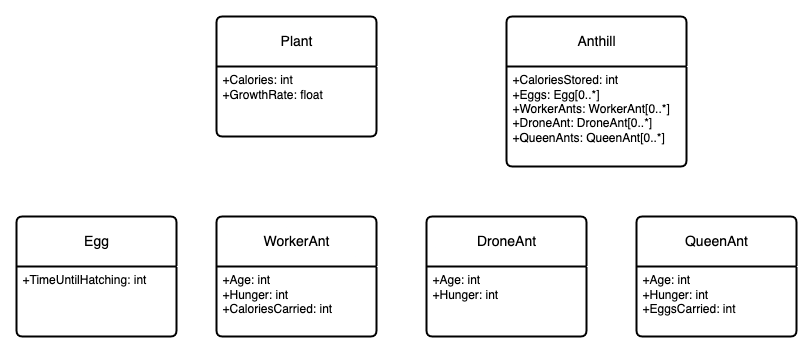

The diagram above was exported from draw.io. Its source (the exported page's mxGraphModel, read from the mxfile embedded in the PNG):
<mxGraphModel dx="1826" dy="596" grid="1" gridSize="10" guides="1" tooltips="1" connect="1" arrows="1" fold="1" page="1" pageScale="1" pageWidth="850" pageHeight="1100" math="0" shadow="0">
  <root>
    <mxCell id="0" />
    <mxCell id="1" parent="0" />
    <mxCell id="5wq1DEj-nC-lzXB3oLoM-2" value="WorkerAnt" style="swimlane;childLayout=stackLayout;horizontal=1;startSize=50;horizontalStack=0;rounded=1;fontSize=14;fontStyle=0;strokeWidth=2;resizeParent=0;resizeLast=1;shadow=0;dashed=0;align=center;arcSize=4;whiteSpace=wrap;html=1;" vertex="1" parent="1">
      <mxGeometry x="190" y="290" width="160" height="120" as="geometry" />
    </mxCell>
    <mxCell id="5wq1DEj-nC-lzXB3oLoM-3" value="+Age: int&lt;br&gt;+Hunger: int&lt;br&gt;+CaloriesCarried: int" style="align=left;strokeColor=none;fillColor=none;spacingLeft=4;spacingRight=4;fontSize=12;verticalAlign=top;resizable=0;rotatable=0;part=1;html=1;whiteSpace=wrap;" vertex="1" parent="5wq1DEj-nC-lzXB3oLoM-2">
      <mxGeometry y="50" width="160" height="70" as="geometry" />
    </mxCell>
    <mxCell id="5wq1DEj-nC-lzXB3oLoM-4" value="DroneAnt" style="swimlane;childLayout=stackLayout;horizontal=1;startSize=50;horizontalStack=0;rounded=1;fontSize=14;fontStyle=0;strokeWidth=2;resizeParent=0;resizeLast=1;shadow=0;dashed=0;align=center;arcSize=4;whiteSpace=wrap;html=1;" vertex="1" parent="1">
      <mxGeometry x="400" y="290" width="160" height="120" as="geometry" />
    </mxCell>
    <mxCell id="5wq1DEj-nC-lzXB3oLoM-5" value="+Age: int&lt;br&gt;+Hunger: int" style="align=left;strokeColor=none;fillColor=none;spacingLeft=4;spacingRight=4;fontSize=12;verticalAlign=top;resizable=0;rotatable=0;part=1;html=1;whiteSpace=wrap;" vertex="1" parent="5wq1DEj-nC-lzXB3oLoM-4">
      <mxGeometry y="50" width="160" height="70" as="geometry" />
    </mxCell>
    <mxCell id="5wq1DEj-nC-lzXB3oLoM-6" value="QueenAnt" style="swimlane;childLayout=stackLayout;horizontal=1;startSize=50;horizontalStack=0;rounded=1;fontSize=14;fontStyle=0;strokeWidth=2;resizeParent=0;resizeLast=1;shadow=0;dashed=0;align=center;arcSize=4;whiteSpace=wrap;html=1;" vertex="1" parent="1">
      <mxGeometry x="610" y="290" width="160" height="120" as="geometry" />
    </mxCell>
    <mxCell id="5wq1DEj-nC-lzXB3oLoM-7" value="+Age: int&lt;div&gt;+Hunger: int&lt;/div&gt;&lt;div&gt;+EggsCarried: int&lt;/div&gt;" style="align=left;strokeColor=none;fillColor=none;spacingLeft=4;spacingRight=4;fontSize=12;verticalAlign=top;resizable=0;rotatable=0;part=1;html=1;whiteSpace=wrap;" vertex="1" parent="5wq1DEj-nC-lzXB3oLoM-6">
      <mxGeometry y="50" width="160" height="70" as="geometry" />
    </mxCell>
    <mxCell id="5wq1DEj-nC-lzXB3oLoM-8" value="Plant" style="swimlane;childLayout=stackLayout;horizontal=1;startSize=50;horizontalStack=0;rounded=1;fontSize=14;fontStyle=0;strokeWidth=2;resizeParent=0;resizeLast=1;shadow=0;dashed=0;align=center;arcSize=4;whiteSpace=wrap;html=1;" vertex="1" parent="1">
      <mxGeometry x="190" y="90" width="160" height="120" as="geometry" />
    </mxCell>
    <mxCell id="5wq1DEj-nC-lzXB3oLoM-9" value="&lt;div&gt;+Calories: int&lt;/div&gt;&lt;div&gt;+GrowthRate: float&lt;/div&gt;" style="align=left;strokeColor=none;fillColor=none;spacingLeft=4;spacingRight=4;fontSize=12;verticalAlign=top;resizable=0;rotatable=0;part=1;html=1;whiteSpace=wrap;" vertex="1" parent="5wq1DEj-nC-lzXB3oLoM-8">
      <mxGeometry y="50" width="160" height="70" as="geometry" />
    </mxCell>
    <mxCell id="5wq1DEj-nC-lzXB3oLoM-10" value="Anthill" style="swimlane;childLayout=stackLayout;horizontal=1;startSize=50;horizontalStack=0;rounded=1;fontSize=14;fontStyle=0;strokeWidth=2;resizeParent=0;resizeLast=1;shadow=0;dashed=0;align=center;arcSize=4;whiteSpace=wrap;html=1;" vertex="1" parent="1">
      <mxGeometry x="480" y="90" width="180" height="150" as="geometry" />
    </mxCell>
    <mxCell id="5wq1DEj-nC-lzXB3oLoM-11" value="&lt;div&gt;+CaloriesStored: int&lt;/div&gt;&lt;div&gt;+Eggs: Egg[0..*]&lt;/div&gt;&lt;div&gt;+WorkerAnts:&amp;nbsp;WorkerAnt[0..*]&lt;/div&gt;&lt;div&gt;+DroneAnt: DroneAnt[0..*]&lt;/div&gt;&lt;div&gt;+QueenAnts:&amp;nbsp;QueenAnt[0..*]&lt;/div&gt;" style="align=left;strokeColor=none;fillColor=none;spacingLeft=4;spacingRight=4;fontSize=12;verticalAlign=top;resizable=0;rotatable=0;part=1;html=1;whiteSpace=wrap;" vertex="1" parent="5wq1DEj-nC-lzXB3oLoM-10">
      <mxGeometry y="50" width="180" height="100" as="geometry" />
    </mxCell>
    <mxCell id="5wq1DEj-nC-lzXB3oLoM-12" value="Egg" style="swimlane;childLayout=stackLayout;horizontal=1;startSize=50;horizontalStack=0;rounded=1;fontSize=14;fontStyle=0;strokeWidth=2;resizeParent=0;resizeLast=1;shadow=0;dashed=0;align=center;arcSize=4;whiteSpace=wrap;html=1;" vertex="1" parent="1">
      <mxGeometry x="-10" y="290" width="160" height="120" as="geometry" />
    </mxCell>
    <mxCell id="5wq1DEj-nC-lzXB3oLoM-13" value="+TimeUntilHatching: int" style="align=left;strokeColor=none;fillColor=none;spacingLeft=4;spacingRight=4;fontSize=12;verticalAlign=top;resizable=0;rotatable=0;part=1;html=1;whiteSpace=wrap;" vertex="1" parent="5wq1DEj-nC-lzXB3oLoM-12">
      <mxGeometry y="50" width="160" height="70" as="geometry" />
    </mxCell>
  </root>
</mxGraphModel>